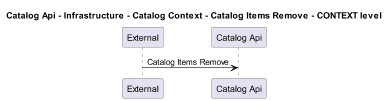

The diagram above was rendered by PlantUML. Its source (embedded in the PNG):
@startuml
!pragma layout smetana
skinparam dpi 60

title Catalog Api - Infrastructure - Catalog Context - Catalog Items Remove - CONTEXT level

participant "External" as C4InterFlow.SoftwareSystems.ExternalSystem
participant "Catalog Api" as dotnet.eShop.Architecture.SoftwareSystems.CatalogApi

C4InterFlow.SoftwareSystems.ExternalSystem -> dotnet.eShop.Architecture.SoftwareSystems.CatalogApi : Catalog Items Remove


@enduml